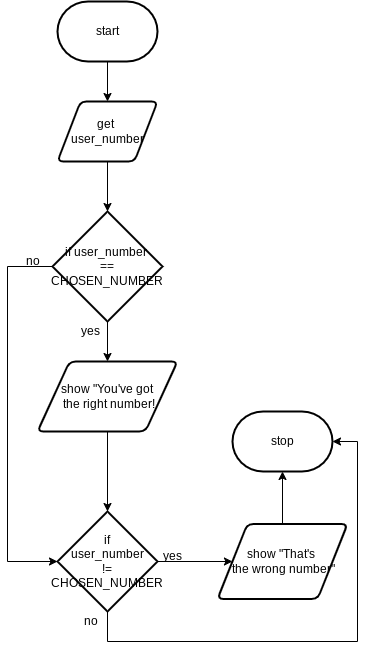

The diagram above was exported from draw.io. Its source (the exported page's mxGraphModel, read from the mxfile embedded in the PNG):
<mxGraphModel dx="755" dy="527" grid="1" gridSize="10" guides="1" tooltips="1" connect="1" arrows="1" fold="1" page="1" pageScale="1" pageWidth="827" pageHeight="1169" math="0" shadow="0">
  <root>
    <mxCell id="0" />
    <mxCell id="1" parent="0" />
    <mxCell id="9" style="edgeStyle=none;html=1;entryX=0.5;entryY=0;entryDx=0;entryDy=0;" parent="1" source="2" target="3" edge="1">
      <mxGeometry relative="1" as="geometry" />
    </mxCell>
    <mxCell id="2" value="start" style="strokeWidth=2;html=1;shape=mxgraph.flowchart.terminator;whiteSpace=wrap;" parent="1" vertex="1">
      <mxGeometry x="340" y="40" width="100" height="60" as="geometry" />
    </mxCell>
    <mxCell id="10" style="edgeStyle=none;html=1;" parent="1" source="3" edge="1">
      <mxGeometry relative="1" as="geometry">
        <mxPoint x="390" y="250" as="targetPoint" />
      </mxGeometry>
    </mxCell>
    <mxCell id="3" value="get &lt;br&gt;user_number" style="shape=parallelogram;html=1;strokeWidth=2;perimeter=parallelogramPerimeter;whiteSpace=wrap;rounded=1;arcSize=12;size=0.23;" parent="1" vertex="1">
      <mxGeometry x="340" y="140" width="100" height="60" as="geometry" />
    </mxCell>
    <mxCell id="32" style="edgeStyle=orthogonalEdgeStyle;html=1;entryX=0;entryY=0.5;entryDx=0;entryDy=0;entryPerimeter=0;strokeColor=none;rounded=0;" edge="1" parent="1" source="7" target="31">
      <mxGeometry relative="1" as="geometry" />
    </mxCell>
    <mxCell id="39" style="edgeStyle=orthogonalEdgeStyle;rounded=0;html=1;" edge="1" parent="1" source="7" target="24">
      <mxGeometry relative="1" as="geometry" />
    </mxCell>
    <mxCell id="7" value="show &quot;You've got&lt;br&gt;&amp;nbsp;the right number!" style="shape=parallelogram;html=1;strokeWidth=2;perimeter=parallelogramPerimeter;whiteSpace=wrap;rounded=1;arcSize=12;size=0.23;" parent="1" vertex="1">
      <mxGeometry x="320" y="400" width="140" height="70" as="geometry" />
    </mxCell>
    <mxCell id="38" style="edgeStyle=orthogonalEdgeStyle;rounded=0;html=1;" edge="1" parent="1" source="18" target="24">
      <mxGeometry relative="1" as="geometry">
        <Array as="points">
          <mxPoint x="290" y="305" />
          <mxPoint x="290" y="600" />
        </Array>
      </mxGeometry>
    </mxCell>
    <mxCell id="42" style="edgeStyle=orthogonalEdgeStyle;rounded=0;html=1;" edge="1" parent="1" source="18" target="7">
      <mxGeometry relative="1" as="geometry" />
    </mxCell>
    <mxCell id="18" value="if user_number &lt;br&gt;== CHOSEN_NUMBER" style="strokeWidth=2;html=1;shape=mxgraph.flowchart.decision;whiteSpace=wrap;" vertex="1" parent="1">
      <mxGeometry x="335" y="250" width="110" height="110" as="geometry" />
    </mxCell>
    <mxCell id="44" style="edgeStyle=orthogonalEdgeStyle;rounded=0;html=1;entryX=0;entryY=0.5;entryDx=0;entryDy=0;" edge="1" parent="1" source="24" target="30">
      <mxGeometry relative="1" as="geometry" />
    </mxCell>
    <mxCell id="46" style="edgeStyle=orthogonalEdgeStyle;rounded=0;html=1;entryX=1;entryY=0.5;entryDx=0;entryDy=0;entryPerimeter=0;" edge="1" parent="1" source="24" target="31">
      <mxGeometry relative="1" as="geometry">
        <Array as="points">
          <mxPoint x="390" y="680" />
          <mxPoint x="640" y="680" />
          <mxPoint x="640" y="480" />
        </Array>
      </mxGeometry>
    </mxCell>
    <mxCell id="24" value="if&lt;br&gt;&amp;nbsp;user_number &lt;br&gt;!= CHOSEN_NUMBER" style="strokeWidth=2;html=1;shape=mxgraph.flowchart.decision;whiteSpace=wrap;" vertex="1" parent="1">
      <mxGeometry x="340" y="550" width="100" height="100" as="geometry" />
    </mxCell>
    <mxCell id="27" value="no" style="text;html=1;align=center;verticalAlign=middle;resizable=0;points=[];autosize=1;strokeColor=none;fillColor=none;" vertex="1" parent="1">
      <mxGeometry x="300" y="290" width="30" height="20" as="geometry" />
    </mxCell>
    <mxCell id="29" value="yes" style="text;html=1;align=center;verticalAlign=middle;resizable=0;points=[];autosize=1;strokeColor=none;fillColor=none;" vertex="1" parent="1">
      <mxGeometry x="440" y="585" width="30" height="20" as="geometry" />
    </mxCell>
    <mxCell id="45" style="edgeStyle=orthogonalEdgeStyle;rounded=0;html=1;" edge="1" parent="1" source="30" target="31">
      <mxGeometry relative="1" as="geometry" />
    </mxCell>
    <mxCell id="30" value="show &quot;That's&amp;nbsp;&lt;br&gt;&amp;nbsp;the wrong number&quot;" style="shape=parallelogram;html=1;strokeWidth=2;perimeter=parallelogramPerimeter;whiteSpace=wrap;rounded=1;arcSize=12;size=0.23;" vertex="1" parent="1">
      <mxGeometry x="500" y="562.5" width="130" height="75" as="geometry" />
    </mxCell>
    <mxCell id="31" value="stop" style="strokeWidth=2;html=1;shape=mxgraph.flowchart.terminator;whiteSpace=wrap;" vertex="1" parent="1">
      <mxGeometry x="515" y="450" width="100" height="60" as="geometry" />
    </mxCell>
    <mxCell id="36" value="no" style="text;html=1;align=center;verticalAlign=middle;resizable=0;points=[];autosize=1;strokeColor=none;fillColor=none;" vertex="1" parent="1">
      <mxGeometry x="358" y="650" width="30" height="20" as="geometry" />
    </mxCell>
    <mxCell id="43" value="yes" style="text;html=1;align=center;verticalAlign=middle;resizable=0;points=[];autosize=1;strokeColor=none;fillColor=none;" vertex="1" parent="1">
      <mxGeometry x="358" y="360" width="30" height="20" as="geometry" />
    </mxCell>
  </root>
</mxGraphModel>